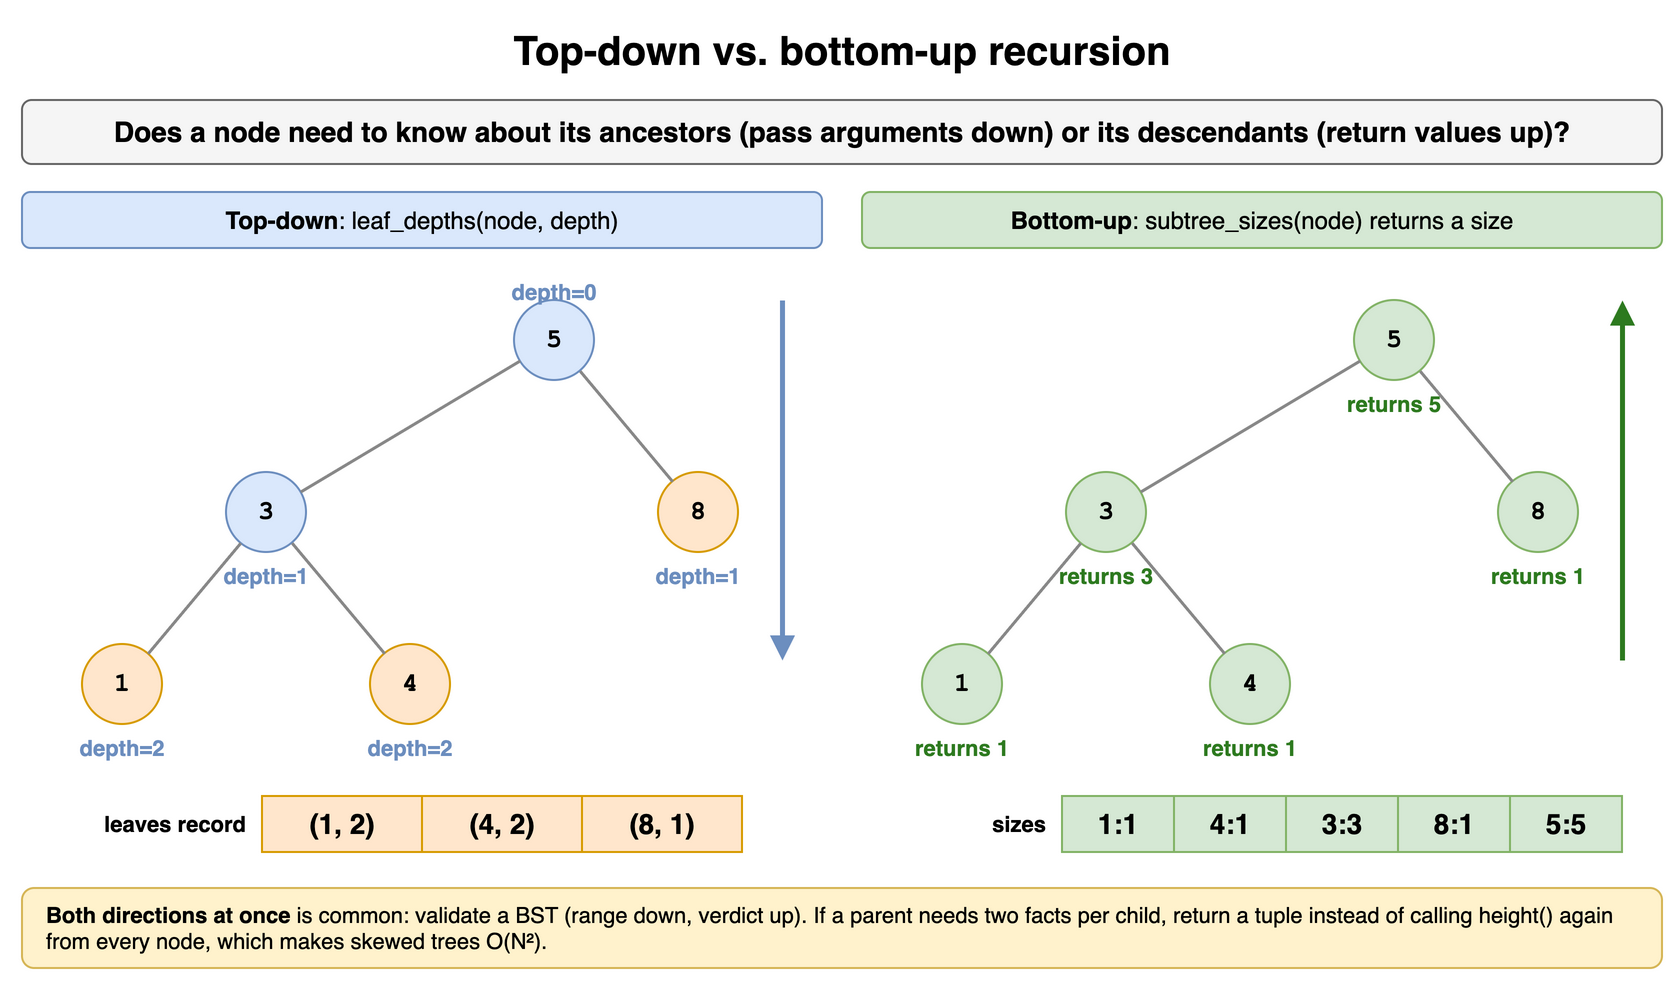

The diagram above was exported from draw.io. Its source (the exported page's mxGraphModel, read from the mxfile embedded in the PNG):
<mxGraphModel dx="900" dy="498" grid="1" gridSize="10" guides="1" tooltips="1" connect="1" arrows="1" fold="1" page="1" pageScale="1" pageWidth="900" pageHeight="498" math="0" shadow="0">
  <root>
    <mxCell id="0" />
    <mxCell id="1" parent="0" />
    <mxCell id="t13c1" value="Top-down vs. bottom-up recursion" style="text;html=1;align=center;verticalAlign=middle;whiteSpace=wrap;fontSize=20;fontStyle=1;" vertex="1" parent="1">
      <mxGeometry x="40" y="10" width="820" height="30" as="geometry" />
    </mxCell>
    <mxCell id="t13c2" value="Does a node need to know about its ancestors (pass arguments down) or its descendants (return values up)?" style="rounded=1;whiteSpace=wrap;html=1;fillColor=#f5f5f5;strokeColor=#666666;fontStyle=1;fontSize=14;" vertex="1" parent="1">
      <mxGeometry x="40" y="50" width="820" height="32" as="geometry" />
    </mxCell>
    <mxCell id="t13c3" value="&lt;b&gt;Top-down&lt;/b&gt;: leaf_depths(node, depth)" style="rounded=1;whiteSpace=wrap;html=1;fillColor=#dae8fc;strokeColor=#6c8ebf;fontSize=12;" vertex="1" parent="1">
      <mxGeometry x="40" y="96" width="400" height="28" as="geometry" />
    </mxCell>
    <mxCell id="t13c4" value="&lt;b&gt;Bottom-up&lt;/b&gt;: subtree_sizes(node) returns a size" style="rounded=1;whiteSpace=wrap;html=1;fillColor=#d5e8d4;strokeColor=#82b366;fontSize=12;" vertex="1" parent="1">
      <mxGeometry x="460" y="96" width="400" height="28" as="geometry" />
    </mxCell>
    <mxCell id="t13c5" value="1" style="ellipse;whiteSpace=wrap;html=1;fontStyle=1;fontSize=13;fontFamily=Courier New;fillColor=#ffe6cc;strokeColor=#d79b00;" vertex="1" parent="1">
      <mxGeometry x="70.0" y="322.0" width="40" height="40" as="geometry" />
    </mxCell>
    <mxCell id="t13c6" value="3" style="ellipse;whiteSpace=wrap;html=1;fontStyle=1;fontSize=13;fontFamily=Courier New;fillColor=#dae8fc;strokeColor=#6c8ebf;" vertex="1" parent="1">
      <mxGeometry x="142.0" y="236.0" width="40" height="40" as="geometry" />
    </mxCell>
    <mxCell id="t13c7" value="4" style="ellipse;whiteSpace=wrap;html=1;fontStyle=1;fontSize=13;fontFamily=Courier New;fillColor=#ffe6cc;strokeColor=#d79b00;" vertex="1" parent="1">
      <mxGeometry x="214.0" y="322.0" width="40" height="40" as="geometry" />
    </mxCell>
    <mxCell id="t13c8" value="" style="endArrow=none;html=1;strokeWidth=1.5;strokeColor=#888888;" edge="1" parent="1" source="t13c6" target="t13c5">
      <mxGeometry relative="1" as="geometry" />
    </mxCell>
    <mxCell id="t13c9" value="" style="endArrow=none;html=1;strokeWidth=1.5;strokeColor=#888888;" edge="1" parent="1" source="t13c6" target="t13c7">
      <mxGeometry relative="1" as="geometry" />
    </mxCell>
    <mxCell id="t13c10" value="5" style="ellipse;whiteSpace=wrap;html=1;fontStyle=1;fontSize=13;fontFamily=Courier New;fillColor=#dae8fc;strokeColor=#6c8ebf;" vertex="1" parent="1">
      <mxGeometry x="286.0" y="150.0" width="40" height="40" as="geometry" />
    </mxCell>
    <mxCell id="t13c11" value="8" style="ellipse;whiteSpace=wrap;html=1;fontStyle=1;fontSize=13;fontFamily=Courier New;fillColor=#ffe6cc;strokeColor=#d79b00;" vertex="1" parent="1">
      <mxGeometry x="358.0" y="236.0" width="40" height="40" as="geometry" />
    </mxCell>
    <mxCell id="t13c12" value="" style="endArrow=none;html=1;strokeWidth=1.5;strokeColor=#888888;" edge="1" parent="1" source="t13c10" target="t13c6">
      <mxGeometry relative="1" as="geometry" />
    </mxCell>
    <mxCell id="t13c13" value="" style="endArrow=none;html=1;strokeWidth=1.5;strokeColor=#888888;" edge="1" parent="1" source="t13c10" target="t13c11">
      <mxGeometry relative="1" as="geometry" />
    </mxCell>
    <mxCell id="t13c14" value="depth=0" style="text;html=1;whiteSpace=wrap;fontSize=11;fontColor=#6c8ebf;fontStyle=1;align=center;" vertex="1" parent="1">
      <mxGeometry x="271.0" y="133.0" width="70" height="16" as="geometry" />
    </mxCell>
    <mxCell id="t13c15" value="depth=1" style="text;html=1;whiteSpace=wrap;fontSize=11;fontColor=#6c8ebf;fontStyle=1;align=center;" vertex="1" parent="1">
      <mxGeometry x="127.0" y="275.0" width="70" height="16" as="geometry" />
    </mxCell>
    <mxCell id="t13c16" value="depth=1" style="text;html=1;whiteSpace=wrap;fontSize=11;fontColor=#6c8ebf;fontStyle=1;align=center;" vertex="1" parent="1">
      <mxGeometry x="343.0" y="275.0" width="70" height="16" as="geometry" />
    </mxCell>
    <mxCell id="t13c17" value="depth=2" style="text;html=1;whiteSpace=wrap;fontSize=11;fontColor=#6c8ebf;fontStyle=1;align=center;" vertex="1" parent="1">
      <mxGeometry x="55.0" y="361.0" width="70" height="16" as="geometry" />
    </mxCell>
    <mxCell id="t13c18" value="depth=2" style="text;html=1;whiteSpace=wrap;fontSize=11;fontColor=#6c8ebf;fontStyle=1;align=center;" vertex="1" parent="1">
      <mxGeometry x="199.0" y="361.0" width="70" height="16" as="geometry" />
    </mxCell>
    <mxCell id="t13c19" value="" style="endArrow=block;html=1;strokeWidth=2.5;strokeColor=#6c8ebf;endSize=6;" edge="1" parent="1">
      <mxGeometry relative="1" as="geometry">
        <mxPoint x="420" y="150" as="sourcePoint" />
        <mxPoint x="420" y="330" as="targetPoint" />
        <Array as="points" />
      </mxGeometry>
    </mxCell>
    <mxCell id="t13c20" value="1" style="ellipse;whiteSpace=wrap;html=1;fontStyle=1;fontSize=13;fontFamily=Courier New;fillColor=#d5e8d4;strokeColor=#82b366;" vertex="1" parent="1">
      <mxGeometry x="490.0" y="322.0" width="40" height="40" as="geometry" />
    </mxCell>
    <mxCell id="t13c21" value="3" style="ellipse;whiteSpace=wrap;html=1;fontStyle=1;fontSize=13;fontFamily=Courier New;fillColor=#d5e8d4;strokeColor=#82b366;" vertex="1" parent="1">
      <mxGeometry x="562.0" y="236.0" width="40" height="40" as="geometry" />
    </mxCell>
    <mxCell id="t13c22" value="4" style="ellipse;whiteSpace=wrap;html=1;fontStyle=1;fontSize=13;fontFamily=Courier New;fillColor=#d5e8d4;strokeColor=#82b366;" vertex="1" parent="1">
      <mxGeometry x="634.0" y="322.0" width="40" height="40" as="geometry" />
    </mxCell>
    <mxCell id="t13c23" value="" style="endArrow=none;html=1;strokeWidth=1.5;strokeColor=#888888;" edge="1" parent="1" source="t13c21" target="t13c20">
      <mxGeometry relative="1" as="geometry" />
    </mxCell>
    <mxCell id="t13c24" value="" style="endArrow=none;html=1;strokeWidth=1.5;strokeColor=#888888;" edge="1" parent="1" source="t13c21" target="t13c22">
      <mxGeometry relative="1" as="geometry" />
    </mxCell>
    <mxCell id="t13c25" value="5" style="ellipse;whiteSpace=wrap;html=1;fontStyle=1;fontSize=13;fontFamily=Courier New;fillColor=#d5e8d4;strokeColor=#82b366;" vertex="1" parent="1">
      <mxGeometry x="706.0" y="150.0" width="40" height="40" as="geometry" />
    </mxCell>
    <mxCell id="t13c26" value="8" style="ellipse;whiteSpace=wrap;html=1;fontStyle=1;fontSize=13;fontFamily=Courier New;fillColor=#d5e8d4;strokeColor=#82b366;" vertex="1" parent="1">
      <mxGeometry x="778.0" y="236.0" width="40" height="40" as="geometry" />
    </mxCell>
    <mxCell id="t13c27" value="" style="endArrow=none;html=1;strokeWidth=1.5;strokeColor=#888888;" edge="1" parent="1" source="t13c25" target="t13c21">
      <mxGeometry relative="1" as="geometry" />
    </mxCell>
    <mxCell id="t13c28" value="" style="endArrow=none;html=1;strokeWidth=1.5;strokeColor=#888888;" edge="1" parent="1" source="t13c25" target="t13c26">
      <mxGeometry relative="1" as="geometry" />
    </mxCell>
    <mxCell id="t13c29" value="returns 5" style="text;html=1;whiteSpace=wrap;fontSize=11;fontColor=#2d7a1f;fontStyle=1;align=center;" vertex="1" parent="1">
      <mxGeometry x="686.0" y="189.0" width="80" height="16" as="geometry" />
    </mxCell>
    <mxCell id="t13c30" value="returns 3" style="text;html=1;whiteSpace=wrap;fontSize=11;fontColor=#2d7a1f;fontStyle=1;align=center;" vertex="1" parent="1">
      <mxGeometry x="542.0" y="275.0" width="80" height="16" as="geometry" />
    </mxCell>
    <mxCell id="t13c31" value="returns 1" style="text;html=1;whiteSpace=wrap;fontSize=11;fontColor=#2d7a1f;fontStyle=1;align=center;" vertex="1" parent="1">
      <mxGeometry x="758.0" y="275.0" width="80" height="16" as="geometry" />
    </mxCell>
    <mxCell id="t13c32" value="returns 1" style="text;html=1;whiteSpace=wrap;fontSize=11;fontColor=#2d7a1f;fontStyle=1;align=center;" vertex="1" parent="1">
      <mxGeometry x="470.0" y="361.0" width="80" height="16" as="geometry" />
    </mxCell>
    <mxCell id="t13c33" value="returns 1" style="text;html=1;whiteSpace=wrap;fontSize=11;fontColor=#2d7a1f;fontStyle=1;align=center;" vertex="1" parent="1">
      <mxGeometry x="614.0" y="361.0" width="80" height="16" as="geometry" />
    </mxCell>
    <mxCell id="t13c34" value="" style="endArrow=block;html=1;strokeWidth=2.5;strokeColor=#2d7a1f;endSize=6;" edge="1" parent="1">
      <mxGeometry relative="1" as="geometry">
        <mxPoint x="840" y="330" as="sourcePoint" />
        <mxPoint x="840" y="150" as="targetPoint" />
        <Array as="points" />
      </mxGeometry>
    </mxCell>
    <mxCell id="t13c35" value="leaves record" style="text;html=1;whiteSpace=wrap;fontSize=11;align=right;verticalAlign=middle;fontStyle=1;" vertex="1" parent="1">
      <mxGeometry x="44" y="398" width="110" height="28" as="geometry" />
    </mxCell>
    <mxCell id="t13c36" value="(1, 2)" style="rounded=0;whiteSpace=wrap;html=1;fontStyle=1;fontSize=14;fillColor=#ffe6cc;strokeColor=#d79b00;" vertex="1" parent="1">
      <mxGeometry x="160" y="398" width="80" height="28" as="geometry" />
    </mxCell>
    <mxCell id="t13c37" value="(4, 2)" style="rounded=0;whiteSpace=wrap;html=1;fontStyle=1;fontSize=14;fillColor=#ffe6cc;strokeColor=#d79b00;" vertex="1" parent="1">
      <mxGeometry x="240" y="398" width="80" height="28" as="geometry" />
    </mxCell>
    <mxCell id="t13c38" value="(8, 1)" style="rounded=0;whiteSpace=wrap;html=1;fontStyle=1;fontSize=14;fillColor=#ffe6cc;strokeColor=#d79b00;" vertex="1" parent="1">
      <mxGeometry x="320" y="398" width="80" height="28" as="geometry" />
    </mxCell>
    <mxCell id="t13c39" value="sizes" style="text;html=1;whiteSpace=wrap;fontSize=11;align=right;verticalAlign=middle;fontStyle=1;" vertex="1" parent="1">
      <mxGeometry x="494" y="398" width="60" height="28" as="geometry" />
    </mxCell>
    <mxCell id="t13c40" value="1:1" style="rounded=0;whiteSpace=wrap;html=1;fontStyle=1;fontSize=14;fillColor=#d5e8d4;strokeColor=#82b366;" vertex="1" parent="1">
      <mxGeometry x="560" y="398" width="56" height="28" as="geometry" />
    </mxCell>
    <mxCell id="t13c41" value="4:1" style="rounded=0;whiteSpace=wrap;html=1;fontStyle=1;fontSize=14;fillColor=#d5e8d4;strokeColor=#82b366;" vertex="1" parent="1">
      <mxGeometry x="616" y="398" width="56" height="28" as="geometry" />
    </mxCell>
    <mxCell id="t13c42" value="3:3" style="rounded=0;whiteSpace=wrap;html=1;fontStyle=1;fontSize=14;fillColor=#d5e8d4;strokeColor=#82b366;" vertex="1" parent="1">
      <mxGeometry x="672" y="398" width="56" height="28" as="geometry" />
    </mxCell>
    <mxCell id="t13c43" value="8:1" style="rounded=0;whiteSpace=wrap;html=1;fontStyle=1;fontSize=14;fillColor=#d5e8d4;strokeColor=#82b366;" vertex="1" parent="1">
      <mxGeometry x="728" y="398" width="56" height="28" as="geometry" />
    </mxCell>
    <mxCell id="t13c44" value="5:5" style="rounded=0;whiteSpace=wrap;html=1;fontStyle=1;fontSize=14;fillColor=#d5e8d4;strokeColor=#82b366;" vertex="1" parent="1">
      <mxGeometry x="784" y="398" width="56" height="28" as="geometry" />
    </mxCell>
    <mxCell id="t13c45" value="&lt;b&gt;Both directions at once&lt;/b&gt; is common: validate a BST (range down, verdict up). If a parent needs two facts per child, return a tuple instead of calling height() again from every node, which makes skewed trees O(N²)." style="rounded=1;whiteSpace=wrap;html=1;align=left;spacingLeft=10;fontSize=11;fillColor=#fff2cc;strokeColor=#d6b656;" vertex="1" parent="1">
      <mxGeometry x="40" y="444" width="820" height="40" as="geometry" />
    </mxCell>
  </root>
</mxGraphModel>